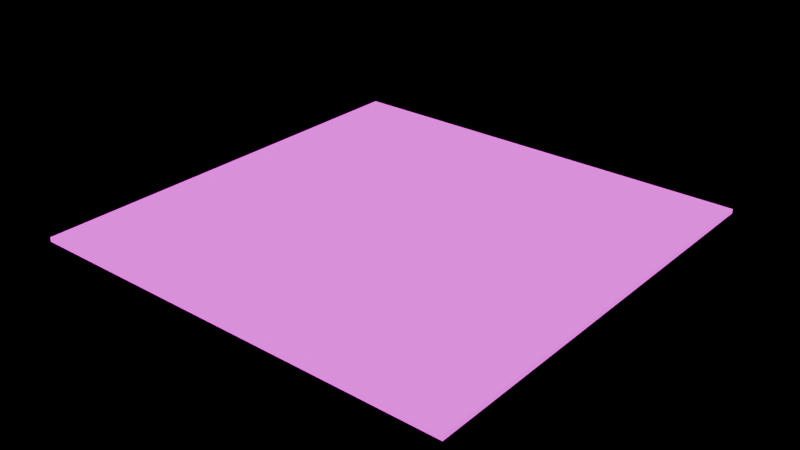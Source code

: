 # Source: city.blend  (saved by Blender 5.0.118; exported with 4.5.12 LTS)
import bpy
from mathutils import Matrix  # noqa: F401  (used for matrix-valued properties, if any)

bpy.ops.wm.read_factory_settings(use_empty=True)
scene = bpy.context.scene
scene.name = 'Scene'

# ---- collections
col_collection = bpy.data.collections.new('Collection'); scene.collection.children.link(col_collection)

# ---- images (referenced by path relative to the original .blend; pixels are not part of the script)
import os
ASSET_DIR = os.environ.get("B2B_ASSET_DIR", "")  # directory of the original .blend (textures are referenced by path, not embedded)
HERE = os.path.dirname(os.path.abspath(__file__))  # packed textures are extracted next to this script under _unpacked/

def load_image(name, relpath, width, height, colorspace="sRGB"):
    """Load a texture the original file referenced (path relative to the .blend, or extracted next to this script)."""
    p = next((c for c in (os.path.join(HERE, relpath), os.path.join(ASSET_DIR, relpath)) if relpath and os.path.exists(c)), "")
    if p:
        img = bpy.data.images.load(p, check_existing=True)
        img.name = name
    else:  # same state as the original file: an image datablock whose file is absent (Cycles renders it pink)
        img = bpy.data.images.new(name, width, height)
        img.source = "FILE"
        img.filepath = "//" + (relpath or name)
    img.colorspace_settings.name = colorspace
    return img
img_test_texture = load_image('test_texture', '', 256, 256, 'sRGB')

# ---- materials (node trees are filled in below, after node groups)
mat_material = bpy.data.materials.new('Material')
mat_material.alpha_threshold = 0.0
mat_material.use_backface_culling_lightprobe_volume = False
mat_material.roughness = 0.5
mat_material.line_color = (0.0, 0.0, 0.0, 1.0)

# ---- material node trees
mat_material.use_nodes = True; mat_material.node_tree.nodes.clear()
_N = mat_material.node_tree.nodes; _L = mat_material.node_tree.links
n0 = _N.new('ShaderNodeOutputMaterial'); n0.name = 'Material Output'; n0.location = (200, 100)
n1 = _N.new('ShaderNodeBsdfPrincipled'); n1.name = 'Principled BSDF'; n1.location = (-200, 100)
n1.inputs[2].default_value = 1.0
n1.inputs[13].default_value = 0.0
n2 = _N.new('ShaderNodeTexImage'); n2.name = 'Image Texture'; n2.location = (-490, 80)
n2.image = img_test_texture
n2.interpolation = 'Closest'
_L.new(n1.outputs[0], n0.inputs[0])
_L.new(n2.outputs[0], n1.inputs[0])
n0.is_active_output = True

# ---- world
world_world = bpy.data.worlds.new('World'); scene.world = world_world
world_world.use_nodes = True; world_world.node_tree.nodes.clear()
_N = world_world.node_tree.nodes; _L = world_world.node_tree.links
n0 = _N.new('ShaderNodeOutputWorld'); n0.name = 'World Output'; n0.location = (200, 100)
n1 = _N.new('ShaderNodeBackground'); n1.name = 'Background'; n1.location = (-200, 100)
n2 = _N.new('ShaderNodeMixRGB'); n2.name = 'Mix (Legacy)'; n2.location = (-390, 80)
n2.inputs[1].default_value = (1.0, 1.0, 1.0, 1.0)
n2.inputs[2].default_value = (0.0, 0.0, 0.0, 1.0)
n3 = _N.new('ShaderNodeLightPath'); n3.name = 'Light Path'; n3.location = (-580, 60)
_L.new(n1.outputs[0], n0.inputs[0])
_L.new(n2.outputs[0], n1.inputs[0])
_L.new(n3.outputs[0], n2.inputs[0])
n0.is_active_output = True
world_world.color = (0.05088, 0.05088, 0.05088)
world_world.sun_shadow_jitter_overblur = 0.0

# ---- meshes
me_floor = bpy.data.meshes.new('floor')
me_floor.from_pydata([(100.0, 100.0, 1.0), (100.0, 100.0, -1.0), (100.0, -100.0, 1.0), (100.0, -100.0, -1.0), (-100.0, 100.0, 1.0), (-100.0, 100.0, -1.0), (-100.0, -100.0, 1.0), (-100.0, -100.0, -1.0)], [], [(0, 4, 6, 2), (3, 2, 6, 7), (7, 6, 4, 5), (5, 1, 3, 7), (1, 0, 2, 3), (5, 4, 0, 1)])
_uv = me_floor.uv_layers.new(name='UVMap')
_uv.uv.foreach_set('vector', [50.5, 50.5, -49.5, 50.5, -49.5, -49.5, 50.5, -49.5, 50.5, 0.0, 50.5, 1.0, -49.5, 1.0, -49.5, 0.0, -49.5, 0.0, -49.5, 1.0, 50.5, 1.0, 50.5, 0.0, -49.5, 50.5, 50.5, 50.5, 50.5, -49.5, -49.5, -49.5, 50.5, 0.0, 50.5, 1.0, -49.5, 1.0, -49.5, 0.0, -49.5, 0.0, -49.5, 1.0, 50.5, 1.0, 50.5, 0.0])
me_floor.materials.append(mat_material)
me_floor.use_mirror_vertex_groups = False
me_floor.update()

# ---- objects
ob_floor_col = bpy.data.objects.new('floor-col', me_floor)

# ---- transforms, parenting, visibility, modifiers, constraints
ob_floor_col.location = (0.0, 0.0, 0.0)
ob_floor_col.lock_rotations_4d = False
ob_floor_col.empty_display_type = 'ARROWS'
ob_floor_col.lineart.crease_threshold = 0.0

# ---- collection membership
col_collection.objects.link(ob_floor_col)

# ---- scene / render settings (as saved in the file)
scene.frame_start = 1; scene.frame_end = 250; scene.frame_set(1)
scene.render.engine = 'BLENDER_EEVEE_NEXT'
scene.render.bake_bias = 0.0
scene.render.bake_samples = 0
scene.cycles.sampling_pattern = 'TABULATED_SOBOL'
scene.eevee.use_volume_custom_range = False
bpy.context.view_layer.update()

# ---- added for rendering (the .blend has no active camera and no usable light): camera, sun
cam_auto = bpy.data.cameras.new('AutoCamera')
cam_auto.lens = 50.0
cam_auto.sensor_width = 36.0
cam_auto.clip_end = 4592.81
ob_auto_camera = bpy.data.objects.new('AutoCamera', cam_auto)
scene.collection.objects.link(ob_auto_camera)
ob_auto_camera.location = (261.7, -314.04, 209.36)
ob_auto_camera.rotation_euler = (1.09748, -7.21219e-08, 0.694738)
scene.camera = ob_auto_camera
light_auto_sun = bpy.data.lights.new('AutoSun', 'SUN')
light_auto_sun.energy = 3.0
light_auto_sun.angle = 0.0523599
ob_auto_sun = bpy.data.objects.new('AutoSun', light_auto_sun)
scene.collection.objects.link(ob_auto_sun)
ob_auto_sun.rotation_euler = (0.872665, 0.174533, 0.523599)
bpy.context.view_layer.update()
